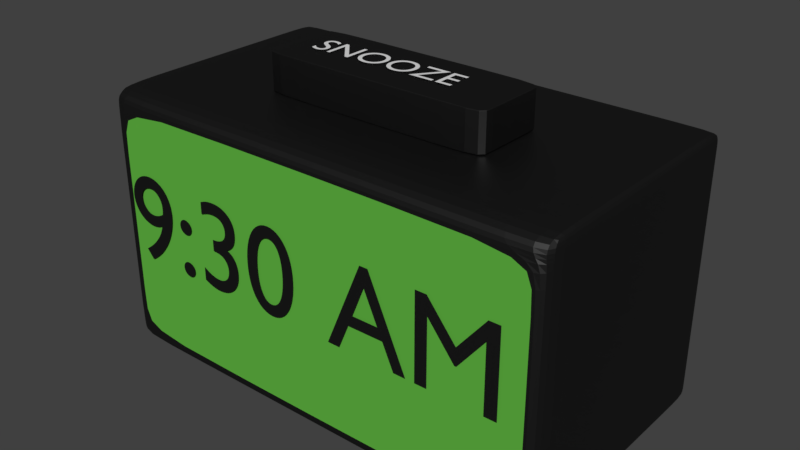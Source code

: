 # Source: alarm_clock.blend  (saved by Blender 2.79.0; exported with 4.5.12 LTS)
import bpy
from mathutils import Matrix  # noqa: F401  (used for matrix-valued properties, if any)

bpy.ops.wm.read_factory_settings(use_empty=True)
scene = bpy.context.scene
scene.name = 'Scene'

# ---- collections
col_collection_1 = bpy.data.collections.new('Collection 1'); scene.collection.children.link(col_collection_1)

# ---- materials (node trees are filled in below, after node groups)
mat_material_006 = bpy.data.materials.new('Material.006')
mat_material_006.alpha_threshold = 0.0
mat_material_006.roughness = 0.5
mat_material_003 = bpy.data.materials.new('Material.003')
mat_material_003.alpha_threshold = 0.0
mat_material_003.roughness = 0.5
mat_material_004 = bpy.data.materials.new('Material.004')
mat_material_004.alpha_threshold = 0.0
mat_material_004.roughness = 0.5
mat_material_005 = bpy.data.materials.new('Material.005')
mat_material_005.alpha_threshold = 0.0
mat_material_005.roughness = 0.5

# ---- material node trees
mat_material_006.use_nodes = True; mat_material_006.node_tree.nodes.clear()
_N = mat_material_006.node_tree.nodes; _L = mat_material_006.node_tree.links
n0 = _N.new('ShaderNodeOutputMaterial'); n0.name = 'Material Output'; n0.location = (460, 300)
n1 = _N.new('ShaderNodeBsdfDiffuse'); n1.name = 'Diffuse BSDF'; n1.location = (10, 300)
n1.inputs[0].default_value = (0.0, 0.0, 0.0, 1.0)
n2 = _N.new('ShaderNodeMixShader'); n2.name = 'Mix Shader'; n2.location = (240, 273)
n2.inputs[0].default_value = 0.1
n3 = _N.new('ShaderNodeBsdfAnisotropic'); n3.name = 'Glossy BSDF'; n3.location = (27, 148)
n3.distribution = 'GGX'
n3.inputs[1].default_value = 0.4472
_L.new(n1.outputs[0], n2.inputs[1])
_L.new(n2.outputs[0], n0.inputs[0])
_L.new(n3.outputs[0], n2.inputs[2])
n0.is_active_output = True
mat_material_003.use_nodes = True; mat_material_003.node_tree.nodes.clear()
_N = mat_material_003.node_tree.nodes; _L = mat_material_003.node_tree.links
n0 = _N.new('ShaderNodeOutputMaterial'); n0.name = 'Material Output'; n0.location = (460, 300)
n1 = _N.new('ShaderNodeBsdfDiffuse'); n1.name = 'Diffuse BSDF'; n1.location = (10, 300)
n2 = _N.new('ShaderNodeMixShader'); n2.name = 'Mix Shader'; n2.location = (240, 289)
n2.inputs[0].default_value = 0.1
n3 = _N.new('ShaderNodeBsdfAnisotropic'); n3.name = 'Glossy BSDF'; n3.location = (-18, 149)
n3.distribution = 'GGX'
n3.inputs[1].default_value = 0.4472
_L.new(n1.outputs[0], n2.inputs[1])
_L.new(n2.outputs[0], n0.inputs[0])
_L.new(n3.outputs[0], n2.inputs[2])
n0.is_active_output = True
mat_material_004.use_nodes = True; mat_material_004.node_tree.nodes.clear()
_N = mat_material_004.node_tree.nodes; _L = mat_material_004.node_tree.links
n0 = _N.new('ShaderNodeOutputMaterial'); n0.name = 'Material Output'; n0.location = (460, 300)
n1 = _N.new('ShaderNodeBsdfDiffuse'); n1.name = 'Diffuse BSDF'; n1.location = (10, 300)
n1.inputs[0].default_value = (0.0, 0.0, 0.0, 1.0)
n2 = _N.new('ShaderNodeBsdfAnisotropic'); n2.name = 'Glossy BSDF'; n2.location = (13, 152)
n2.distribution = 'GGX'
n2.inputs[1].default_value = 0.4472
n3 = _N.new('ShaderNodeMixShader'); n3.name = 'Mix Shader'; n3.location = (240, 280)
n3.inputs[0].default_value = 0.1
_L.new(n1.outputs[0], n3.inputs[1])
_L.new(n3.outputs[0], n0.inputs[0])
_L.new(n2.outputs[0], n3.inputs[2])
n0.is_active_output = True
mat_material_005.use_nodes = True; mat_material_005.node_tree.nodes.clear()
_N = mat_material_005.node_tree.nodes; _L = mat_material_005.node_tree.links
n0 = _N.new('ShaderNodeOutputMaterial'); n0.name = 'Material Output'; n0.location = (300, 300)
n1 = _N.new('ShaderNodeBsdfDiffuse'); n1.name = 'Diffuse BSDF'; n1.location = (10, 300)
n1.inputs[0].default_value = (0.122, 0.4778, 0.05646, 1.0)
_L.new(n1.outputs[0], n0.inputs[0])
n0.is_active_output = True

# ---- world
world_world = bpy.data.worlds.new('World'); scene.world = world_world
world_world.color = (0.05088, 0.05088, 0.05088)
world_world.use_sun_shadow = False
world_world.sun_shadow_jitter_overblur = 0.0
world_world.cycles.sampling_method = 'MANUAL'

# ---- meshes
me_cube_000 = bpy.data.meshes.new('Cube.000')
me_cube_000.from_pydata([(-0.8777, -0.3056, -0.1458), (-0.8777, -0.3056, 0.1404), (-0.8777, 0.3001, -0.1458), (-0.8777, 0.3001, 0.1404), (0.8777, -0.3056, -0.1458), (0.8777, -0.3056, 0.1404), (0.8777, 0.3001, -0.1458), (0.8777, 0.3001, 0.1404), (-0.8777, -0.3056, -0.1387), (-0.8777, 0.3001, -0.1387), (0.8777, 0.3001, -0.1387), (0.8777, -0.3056, -0.1387), (-0.8777, -0.3056, 0.1355), (-0.8777, 0.3001, 0.1355), (0.8777, 0.3001, 0.1355), (0.8777, -0.3056, 0.1355), (-0.8777, -0.2881, -0.1458), (-0.8777, -0.2881, 0.1404), (0.8777, -0.2881, -0.1458), (0.8777, -0.2881, 0.1404), (0.8777, -0.2881, -0.1387), (-0.8777, -0.2881, -0.1387), (0.8777, -0.2881, 0.1355), (-0.8777, -0.2881, 0.1355), (-0.8777, 0.2936, 0.1404), (0.8777, 0.2936, -0.1458), (-0.8777, 0.2936, -0.1387), (-0.8777, 0.2936, 0.1355), (-0.8777, 0.2936, -0.1458), (0.8777, 0.2936, 0.1404), (0.8777, 0.2936, -0.1387), (0.8777, 0.2936, 0.1355), (-0.8777, 0.3001, 0.117), (0.8777, 0.3001, 0.117), (0.8777, -0.3056, 0.117), (-0.8777, -0.3056, 0.117), (-0.8777, -0.2881, 0.117), (0.8777, -0.2881, 0.117), (0.8777, 0.2936, 0.117), (-0.8777, 0.2936, 0.117), (-0.8777, 0.3001, -0.1123), (0.8777, 0.3001, -0.1123), (0.8777, -0.3056, -0.1123), (-0.8777, -0.2881, -0.1123), (0.8777, -0.2881, -0.1123), (0.8777, 0.2936, -0.1123), (-0.8777, 0.2936, -0.1123), (-0.8777, -0.3056, -0.1123)], [], [(27, 24, 3, 13), (13, 3, 7, 14), (22, 19, 5, 15), (15, 5, 1, 12), (16, 18, 4, 0), (19, 17, 1, 5), (4, 11, 8, 0), (18, 20, 11, 4), (2, 9, 10, 6), (28, 26, 9, 2), (34, 15, 12, 35), (37, 22, 15, 34), (32, 13, 14, 33), (39, 27, 13, 32), (35, 12, 23, 36), (38, 31, 22, 37), (0, 8, 21, 16), (25, 30, 20, 18), (29, 24, 17, 19), (28, 25, 18, 16), (31, 29, 19, 22), (12, 1, 17, 23), (14, 7, 29, 31), (2, 6, 25, 28), (7, 3, 24, 29), (6, 10, 30, 25), (33, 14, 31, 38), (36, 23, 27, 39), (16, 21, 26, 28), (23, 17, 24, 27), (43, 36, 39, 46), (41, 33, 38, 45), (45, 38, 37, 44), (47, 35, 36, 43), (46, 39, 32, 40), (40, 32, 33, 41), (44, 37, 34, 42), (42, 34, 35, 47), (11, 42, 47, 8), (20, 44, 42, 11), (9, 40, 41, 10), (26, 46, 40, 9), (8, 47, 43, 21), (30, 45, 44, 20), (10, 41, 45, 30), (21, 43, 46, 26)])
me_cube_000.materials.append(mat_material_004)
me_cube_000.use_remesh_preserve_volume = False
me_cube_000.use_remesh_preserve_attributes = False
me_cube_000.use_mirror_vertex_groups = False
me_cube_000.update()
me_cube_002 = bpy.data.meshes.new('Cube.002')
me_cube_002.from_pydata([(-1.752, -0.3216, -1.0), (-1.752, -0.3216, 1.0), (-1.752, 1.615, -1.0), (-1.752, 1.615, 1.0), (1.79, -0.3216, -1.0), (1.79, -0.3216, 1.0), (1.79, 1.615, -1.0), (1.79, 1.615, 1.0), (-1.594, 1.615, -1.0), (-1.594, 1.615, 1.0), (-1.594, -0.3216, -1.0), (-1.594, -0.3216, 1.0), (1.696, 1.615, 1.0), (1.696, -0.3216, -1.0), (1.696, 1.615, -1.0), (1.696, -0.3216, 1.0), (-1.752, -0.3216, -0.8621), (-1.752, 1.615, -0.8621), (1.79, 1.615, -0.8621), (1.79, -0.3216, -0.8621), (-1.533, -0.3216, -0.8005), (-1.594, 1.615, -0.8621), (1.634, -0.3216, -0.8005), (1.696, 1.615, -0.8621), (-1.752, -0.3216, 0.8793), (-1.752, 1.615, 0.8793), (1.79, 1.615, 0.8793), (1.79, -0.3216, 0.8793), (-1.533, -0.3216, 0.8178), (-1.594, 1.615, 0.8793), (1.634, -0.3216, 0.8178), (1.696, 1.615, 0.8793), (-1.752, 1.493, -1.0), (-1.752, 1.493, 1.0), (1.79, 1.493, -1.0), (1.79, 1.493, 1.0), (-1.594, 1.493, 1.0), (-1.594, 1.493, -1.0), (1.696, 1.493, 1.0), (1.696, 1.493, -1.0), (1.79, 1.493, -0.8621), (-1.752, 1.493, -0.8621), (1.79, 1.493, 0.8793), (-1.752, 1.493, 0.8793), (-1.752, 0.1369, -1.0), (1.79, 0.1369, 1.0), (-1.594, 0.1369, 1.0), (-1.594, 0.1369, -1.0), (1.696, 0.1369, 1.0), (1.696, 0.1369, -1.0), (1.79, 0.1369, -0.8621), (1.79, 0.1369, 0.8793), (-1.752, 0.1369, 1.0), (1.79, 0.1369, -1.0), (-1.752, 0.1369, -0.8621), (-1.752, 0.1369, 0.8793), (-1.594, -0.3216, 0.8793), (-1.594, -0.3216, -0.8621), (1.696, -0.3216, 0.8793), (1.696, -0.3216, -0.8621), (-1.752, 1.615, 0.7989), (1.79, 1.615, 0.7989), (1.79, -0.3216, 0.7989), (-1.594, -0.3216, 0.7989), (-1.594, 1.615, 0.7989), (1.696, -0.3216, 0.7989), (1.696, 1.615, 0.7989), (-1.752, -0.3216, 0.7989), (-1.752, 1.493, 0.7989), (1.79, 1.493, 0.7989), (-1.752, 0.1369, 0.7989), (1.79, 0.1369, 0.7989), (-1.533, -0.3216, 0.7431), (1.634, -0.3216, 0.7431), (-1.752, 1.615, -0.7961), (1.79, 1.615, -0.7961), (1.79, -0.3216, -0.7961), (-1.594, -0.3216, -0.7961), (-1.594, 1.615, -0.7961), (1.696, -0.3216, -0.7961), (1.696, 1.615, -0.7961), (-1.752, 1.493, -0.7961), (1.79, 1.493, -0.7961), (-1.752, 0.1369, -0.7961), (1.79, 0.1369, -0.7961), (-1.533, -0.3216, -0.7392), (1.634, -0.3216, -0.7392), (-1.752, -0.3216, -0.7961)], [], [(43, 33, 3, 25), (31, 12, 7, 26), (51, 45, 5, 27), (56, 11, 1, 24), (49, 53, 4, 13), (46, 52, 1, 11), (48, 46, 11, 15), (44, 47, 10, 0), (58, 15, 11, 56), (25, 3, 9, 29), (27, 5, 15, 58), (45, 48, 15, 5), (47, 49, 13, 10), (29, 9, 12, 31), (8, 21, 23, 14), (4, 19, 59, 13), (2, 17, 21, 8), (13, 59, 57, 10), (10, 57, 16, 0), (53, 50, 19, 4), (14, 23, 18, 6), (32, 41, 17, 2), (64, 29, 31, 66), (62, 27, 58, 65), (60, 25, 29, 64), (73, 30, 28, 72), (63, 56, 24, 67), (71, 51, 27, 62), (66, 31, 26, 61), (68, 43, 25, 60), (70, 55, 43, 68), (61, 26, 42, 69), (44, 54, 41, 32), (6, 18, 40, 34), (8, 14, 39, 37), (7, 12, 38, 35), (2, 8, 37, 32), (12, 9, 36, 38), (9, 3, 33, 36), (14, 6, 34, 39), (26, 7, 35, 42), (55, 52, 33, 43), (24, 1, 52, 55), (0, 16, 54, 44), (67, 24, 55, 70), (69, 42, 51, 71), (34, 40, 50, 53), (37, 39, 49, 47), (35, 38, 48, 45), (32, 37, 47, 44), (38, 36, 46, 48), (36, 33, 52, 46), (39, 34, 53, 49), (42, 35, 45, 51), (72, 28, 56, 63), (86, 22, 59, 79), (22, 20, 57, 59), (28, 30, 58, 56), (30, 73, 65, 58), (85, 72, 63, 77), (82, 69, 71, 84), (87, 67, 70, 83), (75, 61, 69, 82), (83, 70, 68, 81), (81, 68, 60, 74), (80, 66, 61, 75), (84, 71, 62, 76), (77, 63, 67, 87), (86, 73, 72, 85), (74, 60, 64, 78), (76, 62, 65, 79), (78, 64, 66, 80), (21, 78, 80, 23), (19, 76, 79, 59), (17, 74, 78, 21), (22, 86, 85, 20), (57, 77, 87, 16), (50, 84, 76, 19), (23, 80, 75, 18), (41, 81, 74, 17), (54, 83, 81, 41), (18, 75, 82, 40), (16, 87, 83, 54), (40, 82, 84, 50), (20, 85, 77, 57), (73, 86, 79, 65)])
me_cube_002.polygons.foreach_set('material_index', [0, 0, 0, 0, 0, 0, 0, 0, 0, 0, 0, 0, 0, 0, 0, 0, 0, 0, 0, 0, 0, 0, 0, 0, 0, 1, 0, 0, 0, 0, 0, 0, 0, 0, 0, 0, 0, 0, 0, 0, 0, 0, 0, 0, 0, 0, 0, 0, 0, 0, 0, 0, 0, 0, 1, 1, 1, 1, 1, 1, 0, 0, 0, 0, 0, 0, 0, 0, 1, 0, 0, 0, 0, 0, 0, 1, 0, 0, 0, 0, 0, 0, 0, 0, 1, 1])
me_cube_002.materials.append(mat_material_004)
me_cube_002.materials.append(mat_material_005)
me_cube_002.use_remesh_preserve_volume = False
me_cube_002.use_remesh_preserve_attributes = False
me_cube_002.use_mirror_vertex_groups = False
me_cube_002.update()

# ---- curves / text
txt_text_001 = bpy.data.curves.new('Text.001', 'FONT')
txt_text_001.dimensions = '2D'
txt_text_001.body = '9:30 AM'
txt_text_001.materials.append(mat_material_006)
txt_text_001.use_path_clamp = True
txt_text_001.bevel_resolution = 0
txt_text_001.offset_x = -1.705
txt_text_001.offset_y = -0.341
txt_text = bpy.data.curves.new('Text', 'FONT')
txt_text.dimensions = '2D'
txt_text.body = 'SNOOZE'
txt_text.materials.append(mat_material_003)
txt_text.use_path_clamp = True
txt_text.bevel_resolution = 0
txt_text.offset_x = -0.966
txt_text.offset_y = -0.3365

# ---- objects
ob_text_001 = bpy.data.objects.new('Text.001', txt_text_001)
ob_text = bpy.data.objects.new('Text', txt_text)
ob_cube_001 = bpy.data.objects.new('Cube.001', me_cube_000)
ob_cube = bpy.data.objects.new('Cube', me_cube_002)

# ---- transforms, parenting, visibility, modifiers, constraints
ob_text_001.location = (-0.02305, -0.3373, 0.1109)
ob_text_001.rotation_euler = (1.571, 0.0, 0.0)
ob_text_001.scale = (0.9333, 0.9333, 0.9333)
ob_text_001.lineart.crease_threshold = 0.0
ob_text.location = (-0.3751, 0.6128, 1.298)
ob_text.scale = (0.2921, 0.2921, 0.2921)
ob_text.lineart.crease_threshold = 0.0
ob_cube_001.location = (0.02858, 0.6072, 1.148)
ob_cube_001.lineart.crease_threshold = 0.0
_m = ob_cube_001.modifiers.new('Subsurf', 'SUBSURF')
_m.uv_smooth = 'PRESERVE_CORNERS'
_m.quality = 2
_m.levels = 3
_m.show_only_control_edges = False
ob_cube.location = (0.0, 0.0, 0.0)
ob_cube.lineart.crease_threshold = 0.0
_m = ob_cube.modifiers.new('Subsurf', 'SUBSURF')
_m.uv_smooth = 'PRESERVE_CORNERS'
_m.quality = 2
_m.levels = 3
_m.show_only_control_edges = False

# ---- collection membership
col_collection_1.objects.link(ob_text_001)
col_collection_1.objects.link(ob_text)
col_collection_1.objects.link(ob_cube_001)
col_collection_1.objects.link(ob_cube)

# ---- scene / render settings (as saved in the file)
scene.frame_start = 1; scene.frame_end = 250; scene.frame_set(1)
scene.render.engine = 'CYCLES'
scene.render.resolution_percentage = 50
scene.render.dither_intensity = 0.0
scene.cycles.use_denoising = False
scene.cycles.samples = 128
scene.cycles.sampling_pattern = 'TABULATED_SOBOL'
scene.cycles.use_adaptive_sampling = False
scene.cycles.use_light_tree = False
scene.cycles.blur_glossy = 0.0
scene.cycles.sample_clamp_indirect = 0.0
scene.view_settings.view_transform = 'Standard'
bpy.context.view_layer.update()

# ---- added for rendering (the .blend has no active camera and no usable light): camera, sun
cam_auto = bpy.data.cameras.new('AutoCamera')
cam_auto.lens = 50.0
cam_auto.sensor_width = 36.0
cam_auto.clip_end = 1000.0
ob_auto_camera = bpy.data.objects.new('AutoCamera', cam_auto)
scene.collection.objects.link(ob_auto_camera)
ob_auto_camera.location = (4.32298, -4.52578, 3.59225)
ob_auto_camera.rotation_euler = (1.09748, -7.21219e-08, 0.694738)
scene.camera = ob_auto_camera
light_auto_sun = bpy.data.lights.new('AutoSun', 'SUN')
light_auto_sun.energy = 3.0
light_auto_sun.angle = 0.0523599
ob_auto_sun = bpy.data.objects.new('AutoSun', light_auto_sun)
scene.collection.objects.link(ob_auto_sun)
ob_auto_sun.rotation_euler = (0.872665, 0.174533, 0.523599)
bpy.context.view_layer.update()
